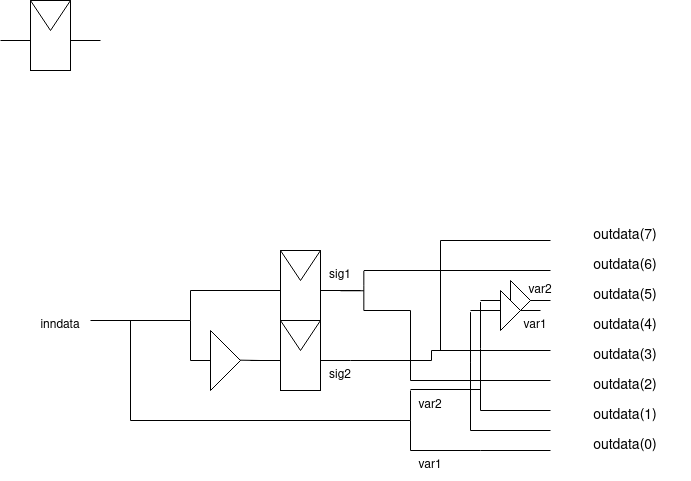

The diagram above was exported from draw.io. Its source (the exported page's mxGraphModel, read from the mxfile embedded in the PNG):
<mxGraphModel dx="1434" dy="795" grid="1" gridSize="10" guides="1" tooltips="1" connect="1" arrows="1" fold="1" page="1" pageScale="1" pageWidth="850" pageHeight="1100" math="0" shadow="0">
  <root>
    <mxCell id="0" />
    <mxCell id="1" parent="0" />
    <mxCell id="vMYYqLvwTdEVMoVklrqp-1" value="inndata" style="text;html=1;strokeColor=none;fillColor=none;align=center;verticalAlign=middle;whiteSpace=wrap;rounded=0;" vertex="1" parent="1">
      <mxGeometry x="40" y="350" width="60" height="30" as="geometry" />
    </mxCell>
    <mxCell id="vMYYqLvwTdEVMoVklrqp-5" value="" style="endArrow=none;html=1;rounded=0;" edge="1" parent="1">
      <mxGeometry width="50" height="50" relative="1" as="geometry">
        <mxPoint x="200" y="400" as="sourcePoint" />
        <mxPoint x="200" y="330" as="targetPoint" />
        <Array as="points">
          <mxPoint x="200" y="360" />
        </Array>
      </mxGeometry>
    </mxCell>
    <mxCell id="vMYYqLvwTdEVMoVklrqp-7" value="" style="endArrow=none;html=1;rounded=0;" edge="1" parent="1">
      <mxGeometry width="50" height="50" relative="1" as="geometry">
        <mxPoint x="200" y="330" as="sourcePoint" />
        <mxPoint x="270" y="330" as="targetPoint" />
      </mxGeometry>
    </mxCell>
    <mxCell id="vMYYqLvwTdEVMoVklrqp-8" value="" style="endArrow=none;html=1;rounded=0;" edge="1" parent="1">
      <mxGeometry width="50" height="50" relative="1" as="geometry">
        <mxPoint x="200" y="400" as="sourcePoint" />
        <mxPoint x="220" y="400" as="targetPoint" />
      </mxGeometry>
    </mxCell>
    <mxCell id="vMYYqLvwTdEVMoVklrqp-10" value="" style="endArrow=none;html=1;rounded=0;" edge="1" parent="1">
      <mxGeometry width="50" height="50" relative="1" as="geometry">
        <mxPoint x="240" y="399.5" as="sourcePoint" />
        <mxPoint x="270" y="400" as="targetPoint" />
      </mxGeometry>
    </mxCell>
    <mxCell id="vMYYqLvwTdEVMoVklrqp-11" value="" style="triangle;whiteSpace=wrap;html=1;" vertex="1" parent="1">
      <mxGeometry x="220" y="370" width="30" height="60" as="geometry" />
    </mxCell>
    <mxCell id="vMYYqLvwTdEVMoVklrqp-14" value="" style="endArrow=none;html=1;rounded=0;" edge="1" parent="1">
      <mxGeometry width="50" height="50" relative="1" as="geometry">
        <mxPoint x="140" y="460" as="sourcePoint" />
        <mxPoint x="140" y="360" as="targetPoint" />
      </mxGeometry>
    </mxCell>
    <mxCell id="vMYYqLvwTdEVMoVklrqp-15" value="" style="endArrow=none;html=1;rounded=0;" edge="1" parent="1">
      <mxGeometry width="50" height="50" relative="1" as="geometry">
        <mxPoint x="140" y="460" as="sourcePoint" />
        <mxPoint x="420" y="460" as="targetPoint" />
      </mxGeometry>
    </mxCell>
    <mxCell id="vMYYqLvwTdEVMoVklrqp-25" value="" style="group" vertex="1" connectable="0" parent="1">
      <mxGeometry x="10" y="40" width="100" height="70" as="geometry" />
    </mxCell>
    <mxCell id="vMYYqLvwTdEVMoVklrqp-19" value="" style="group" vertex="1" connectable="0" parent="vMYYqLvwTdEVMoVklrqp-25">
      <mxGeometry x="30" width="40" height="70" as="geometry" />
    </mxCell>
    <mxCell id="vMYYqLvwTdEVMoVklrqp-17" value="" style="rounded=0;whiteSpace=wrap;html=1;" vertex="1" parent="vMYYqLvwTdEVMoVklrqp-19">
      <mxGeometry width="40" height="70" as="geometry" />
    </mxCell>
    <mxCell id="vMYYqLvwTdEVMoVklrqp-18" value="" style="triangle;whiteSpace=wrap;html=1;rotation=0;direction=south;" vertex="1" parent="vMYYqLvwTdEVMoVklrqp-19">
      <mxGeometry width="40" height="30" as="geometry" />
    </mxCell>
    <mxCell id="vMYYqLvwTdEVMoVklrqp-23" value="" style="endArrow=none;html=1;rounded=0;" edge="1" parent="vMYYqLvwTdEVMoVklrqp-25">
      <mxGeometry width="50" height="50" relative="1" as="geometry">
        <mxPoint y="40" as="sourcePoint" />
        <mxPoint x="30" y="40" as="targetPoint" />
      </mxGeometry>
    </mxCell>
    <mxCell id="vMYYqLvwTdEVMoVklrqp-24" value="" style="endArrow=none;html=1;rounded=0;" edge="1" parent="vMYYqLvwTdEVMoVklrqp-25">
      <mxGeometry width="50" height="50" relative="1" as="geometry">
        <mxPoint x="70" y="40" as="sourcePoint" />
        <mxPoint x="100" y="40" as="targetPoint" />
      </mxGeometry>
    </mxCell>
    <mxCell id="vMYYqLvwTdEVMoVklrqp-28" value="" style="group" vertex="1" connectable="0" parent="1">
      <mxGeometry x="260" y="360" width="120" height="70" as="geometry" />
    </mxCell>
    <mxCell id="vMYYqLvwTdEVMoVklrqp-29" value="" style="group" vertex="1" connectable="0" parent="vMYYqLvwTdEVMoVklrqp-28">
      <mxGeometry x="30" width="40" height="70" as="geometry" />
    </mxCell>
    <mxCell id="vMYYqLvwTdEVMoVklrqp-30" value="" style="rounded=0;whiteSpace=wrap;html=1;" vertex="1" parent="vMYYqLvwTdEVMoVklrqp-29">
      <mxGeometry width="40" height="70" as="geometry" />
    </mxCell>
    <mxCell id="vMYYqLvwTdEVMoVklrqp-31" value="" style="triangle;whiteSpace=wrap;html=1;rotation=0;direction=south;" vertex="1" parent="vMYYqLvwTdEVMoVklrqp-29">
      <mxGeometry width="40" height="30" as="geometry" />
    </mxCell>
    <mxCell id="vMYYqLvwTdEVMoVklrqp-32" value="" style="endArrow=none;html=1;rounded=0;" edge="1" parent="vMYYqLvwTdEVMoVklrqp-28">
      <mxGeometry width="50" height="50" relative="1" as="geometry">
        <mxPoint y="40" as="sourcePoint" />
        <mxPoint x="30" y="40" as="targetPoint" />
      </mxGeometry>
    </mxCell>
    <mxCell id="vMYYqLvwTdEVMoVklrqp-33" value="" style="endArrow=none;html=1;rounded=0;" edge="1" parent="vMYYqLvwTdEVMoVklrqp-28">
      <mxGeometry width="50" height="50" relative="1" as="geometry">
        <mxPoint x="70" y="40" as="sourcePoint" />
        <mxPoint x="100" y="40" as="targetPoint" />
      </mxGeometry>
    </mxCell>
    <mxCell id="vMYYqLvwTdEVMoVklrqp-13" value="sig2" style="text;html=1;strokeColor=none;fillColor=none;align=center;verticalAlign=middle;whiteSpace=wrap;rounded=0;" vertex="1" parent="vMYYqLvwTdEVMoVklrqp-28">
      <mxGeometry x="60" y="40" width="60" height="30" as="geometry" />
    </mxCell>
    <mxCell id="vMYYqLvwTdEVMoVklrqp-34" value="" style="group" vertex="1" connectable="0" parent="1">
      <mxGeometry x="260" y="290" width="100" height="70" as="geometry" />
    </mxCell>
    <mxCell id="vMYYqLvwTdEVMoVklrqp-35" value="" style="group" vertex="1" connectable="0" parent="vMYYqLvwTdEVMoVklrqp-34">
      <mxGeometry x="30" width="40" height="70" as="geometry" />
    </mxCell>
    <mxCell id="vMYYqLvwTdEVMoVklrqp-36" value="" style="rounded=0;whiteSpace=wrap;html=1;" vertex="1" parent="vMYYqLvwTdEVMoVklrqp-35">
      <mxGeometry width="40" height="70" as="geometry" />
    </mxCell>
    <mxCell id="vMYYqLvwTdEVMoVklrqp-37" value="" style="triangle;whiteSpace=wrap;html=1;rotation=0;direction=south;" vertex="1" parent="vMYYqLvwTdEVMoVklrqp-35">
      <mxGeometry width="40" height="30" as="geometry" />
    </mxCell>
    <mxCell id="vMYYqLvwTdEVMoVklrqp-38" value="" style="endArrow=none;html=1;rounded=0;" edge="1" parent="vMYYqLvwTdEVMoVklrqp-34">
      <mxGeometry width="50" height="50" relative="1" as="geometry">
        <mxPoint y="40" as="sourcePoint" />
        <mxPoint x="30" y="40" as="targetPoint" />
      </mxGeometry>
    </mxCell>
    <mxCell id="vMYYqLvwTdEVMoVklrqp-39" value="" style="endArrow=none;html=1;rounded=0;" edge="1" parent="vMYYqLvwTdEVMoVklrqp-34">
      <mxGeometry width="50" height="50" relative="1" as="geometry">
        <mxPoint x="70" y="40" as="sourcePoint" />
        <mxPoint x="100" y="40" as="targetPoint" />
      </mxGeometry>
    </mxCell>
    <mxCell id="vMYYqLvwTdEVMoVklrqp-12" value="sig1" style="text;html=1;strokeColor=none;fillColor=none;align=center;verticalAlign=middle;whiteSpace=wrap;rounded=0;" vertex="1" parent="vMYYqLvwTdEVMoVklrqp-34">
      <mxGeometry x="60" y="10" width="60" height="30" as="geometry" />
    </mxCell>
    <mxCell id="vMYYqLvwTdEVMoVklrqp-41" value="" style="endArrow=none;html=1;rounded=0;" edge="1" parent="1">
      <mxGeometry width="50" height="50" relative="1" as="geometry">
        <mxPoint x="100" y="360" as="sourcePoint" />
        <mxPoint x="200" y="360" as="targetPoint" />
      </mxGeometry>
    </mxCell>
    <mxCell id="vMYYqLvwTdEVMoVklrqp-42" value="" style="endArrow=none;html=1;rounded=0;" edge="1" parent="1">
      <mxGeometry width="50" height="50" relative="1" as="geometry">
        <mxPoint x="420" y="490" as="sourcePoint" />
        <mxPoint x="420" y="430" as="targetPoint" />
        <Array as="points">
          <mxPoint x="420" y="460" />
        </Array>
      </mxGeometry>
    </mxCell>
    <mxCell id="vMYYqLvwTdEVMoVklrqp-43" value="" style="endArrow=none;html=1;rounded=0;" edge="1" parent="1">
      <mxGeometry width="50" height="50" relative="1" as="geometry">
        <mxPoint x="420" y="429" as="sourcePoint" />
        <mxPoint x="490" y="429" as="targetPoint" />
      </mxGeometry>
    </mxCell>
    <mxCell id="vMYYqLvwTdEVMoVklrqp-44" value="" style="endArrow=none;html=1;rounded=0;" edge="1" parent="1">
      <mxGeometry width="50" height="50" relative="1" as="geometry">
        <mxPoint x="420" y="490" as="sourcePoint" />
        <mxPoint x="490" y="490" as="targetPoint" />
      </mxGeometry>
    </mxCell>
    <mxCell id="vMYYqLvwTdEVMoVklrqp-52" value="var1" style="text;html=1;strokeColor=none;fillColor=none;align=center;verticalAlign=middle;whiteSpace=wrap;rounded=0;" vertex="1" parent="1">
      <mxGeometry x="410" y="490" width="60" height="30" as="geometry" />
    </mxCell>
    <mxCell id="vMYYqLvwTdEVMoVklrqp-53" value="var2" style="text;html=1;strokeColor=none;fillColor=none;align=center;verticalAlign=middle;whiteSpace=wrap;rounded=0;" vertex="1" parent="1">
      <mxGeometry x="410" y="430" width="60" height="30" as="geometry" />
    </mxCell>
    <mxCell id="vMYYqLvwTdEVMoVklrqp-54" value="&lt;font style=&quot;font-size: 14px;&quot;&gt;outdata(7)&lt;/font&gt;" style="text;html=1;strokeColor=none;fillColor=none;align=center;verticalAlign=middle;whiteSpace=wrap;rounded=0;" vertex="1" parent="1">
      <mxGeometry x="570" y="250" width="130" height="50" as="geometry" />
    </mxCell>
    <mxCell id="vMYYqLvwTdEVMoVklrqp-68" value="" style="endArrow=none;html=1;rounded=0;" edge="1" parent="1">
      <mxGeometry width="50" height="50" relative="1" as="geometry">
        <mxPoint x="330" y="330" as="sourcePoint" />
        <mxPoint x="370" y="330" as="targetPoint" />
      </mxGeometry>
    </mxCell>
    <mxCell id="vMYYqLvwTdEVMoVklrqp-69" value="" style="group" vertex="1" connectable="0" parent="1">
      <mxGeometry x="490" y="340" width="90" height="110" as="geometry" />
    </mxCell>
    <mxCell id="vMYYqLvwTdEVMoVklrqp-65" value="" style="endArrow=none;html=1;rounded=0;" edge="1" parent="vMYYqLvwTdEVMoVklrqp-69">
      <mxGeometry width="50" height="50" relative="1" as="geometry">
        <mxPoint y="110" as="sourcePoint" />
        <mxPoint y="1.5492957746478873" as="targetPoint" />
        <Array as="points">
          <mxPoint y="48.028169014084504" />
        </Array>
      </mxGeometry>
    </mxCell>
    <mxCell id="vMYYqLvwTdEVMoVklrqp-66" value="" style="endArrow=none;html=1;rounded=0;" edge="1" parent="vMYYqLvwTdEVMoVklrqp-69">
      <mxGeometry width="50" height="50" relative="1" as="geometry">
        <mxPoint as="sourcePoint" />
        <mxPoint x="70" as="targetPoint" />
      </mxGeometry>
    </mxCell>
    <mxCell id="vMYYqLvwTdEVMoVklrqp-67" value="" style="endArrow=none;html=1;rounded=0;" edge="1" parent="vMYYqLvwTdEVMoVklrqp-69">
      <mxGeometry width="50" height="50" relative="1" as="geometry">
        <mxPoint y="110" as="sourcePoint" />
        <mxPoint x="70" y="110" as="targetPoint" />
      </mxGeometry>
    </mxCell>
    <mxCell id="vMYYqLvwTdEVMoVklrqp-98" value="" style="triangle;whiteSpace=wrap;html=1;" vertex="1" parent="vMYYqLvwTdEVMoVklrqp-69">
      <mxGeometry x="30" y="-20" width="20" height="40" as="geometry" />
    </mxCell>
    <mxCell id="vMYYqLvwTdEVMoVklrqp-74" value="" style="group" vertex="1" connectable="0" parent="1">
      <mxGeometry x="350" y="310" width="70" height="40" as="geometry" />
    </mxCell>
    <mxCell id="vMYYqLvwTdEVMoVklrqp-75" value="" style="endArrow=none;html=1;rounded=0;" edge="1" parent="vMYYqLvwTdEVMoVklrqp-74">
      <mxGeometry width="50" height="50" relative="1" as="geometry">
        <mxPoint x="23.333333333333336" y="40" as="sourcePoint" />
        <mxPoint x="23.333333333333336" y="0.49382716049382713" as="targetPoint" />
        <Array as="points">
          <mxPoint x="23.333333333333336" y="15.30864197530864" />
        </Array>
      </mxGeometry>
    </mxCell>
    <mxCell id="vMYYqLvwTdEVMoVklrqp-76" value="" style="endArrow=none;html=1;rounded=0;" edge="1" parent="vMYYqLvwTdEVMoVklrqp-74">
      <mxGeometry width="50" height="50" relative="1" as="geometry">
        <mxPoint x="23.333333333333336" as="sourcePoint" />
        <mxPoint x="210" as="targetPoint" />
      </mxGeometry>
    </mxCell>
    <mxCell id="vMYYqLvwTdEVMoVklrqp-77" value="" style="endArrow=none;html=1;rounded=0;" edge="1" parent="vMYYqLvwTdEVMoVklrqp-74">
      <mxGeometry width="50" height="50" relative="1" as="geometry">
        <mxPoint x="23.333333333333336" y="40" as="sourcePoint" />
        <mxPoint x="70" y="40" as="targetPoint" />
      </mxGeometry>
    </mxCell>
    <mxCell id="vMYYqLvwTdEVMoVklrqp-78" value="" style="endArrow=none;html=1;rounded=0;" edge="1" parent="vMYYqLvwTdEVMoVklrqp-74">
      <mxGeometry width="50" height="50" relative="1" as="geometry">
        <mxPoint y="20.24691358024691" as="sourcePoint" />
        <mxPoint x="23.333333333333336" y="20.24691358024691" as="targetPoint" />
      </mxGeometry>
    </mxCell>
    <mxCell id="vMYYqLvwTdEVMoVklrqp-84" value="" style="endArrow=none;html=1;rounded=0;" edge="1" parent="1">
      <mxGeometry width="50" height="50" relative="1" as="geometry">
        <mxPoint x="490" y="490" as="sourcePoint" />
        <mxPoint x="560" y="490" as="targetPoint" />
      </mxGeometry>
    </mxCell>
    <mxCell id="vMYYqLvwTdEVMoVklrqp-85" value="&lt;font style=&quot;font-size: 14px;&quot;&gt;outdata(6)&lt;/font&gt;" style="text;html=1;strokeColor=none;fillColor=none;align=center;verticalAlign=middle;whiteSpace=wrap;rounded=0;" vertex="1" parent="1">
      <mxGeometry x="570" y="280" width="130" height="50" as="geometry" />
    </mxCell>
    <mxCell id="vMYYqLvwTdEVMoVklrqp-87" value="&lt;font style=&quot;font-size: 14px;&quot;&gt;outdata(5)&lt;/font&gt;" style="text;html=1;strokeColor=none;fillColor=none;align=center;verticalAlign=middle;whiteSpace=wrap;rounded=0;" vertex="1" parent="1">
      <mxGeometry x="570" y="310" width="130" height="50" as="geometry" />
    </mxCell>
    <mxCell id="vMYYqLvwTdEVMoVklrqp-88" value="&lt;font style=&quot;font-size: 14px;&quot;&gt;outdata(4)&lt;/font&gt;" style="text;html=1;strokeColor=none;fillColor=none;align=center;verticalAlign=middle;whiteSpace=wrap;rounded=0;" vertex="1" parent="1">
      <mxGeometry x="570" y="340" width="130" height="50" as="geometry" />
    </mxCell>
    <mxCell id="vMYYqLvwTdEVMoVklrqp-89" value="&lt;font style=&quot;font-size: 14px;&quot;&gt;outdata(3)&lt;/font&gt;" style="text;html=1;strokeColor=none;fillColor=none;align=center;verticalAlign=middle;whiteSpace=wrap;rounded=0;" vertex="1" parent="1">
      <mxGeometry x="570" y="370" width="130" height="50" as="geometry" />
    </mxCell>
    <mxCell id="vMYYqLvwTdEVMoVklrqp-90" value="&lt;font style=&quot;font-size: 14px;&quot;&gt;outdata(2)&lt;/font&gt;" style="text;html=1;strokeColor=none;fillColor=none;align=center;verticalAlign=middle;whiteSpace=wrap;rounded=0;" vertex="1" parent="1">
      <mxGeometry x="570" y="400" width="130" height="50" as="geometry" />
    </mxCell>
    <mxCell id="vMYYqLvwTdEVMoVklrqp-91" value="&lt;font style=&quot;font-size: 14px;&quot;&gt;outdata(1)&lt;/font&gt;" style="text;html=1;strokeColor=none;fillColor=none;align=center;verticalAlign=middle;whiteSpace=wrap;rounded=0;" vertex="1" parent="1">
      <mxGeometry x="570" y="430" width="130" height="50" as="geometry" />
    </mxCell>
    <mxCell id="vMYYqLvwTdEVMoVklrqp-92" value="&lt;font style=&quot;font-size: 14px;&quot;&gt;outdata(0)&lt;/font&gt;" style="text;html=1;strokeColor=none;fillColor=none;align=center;verticalAlign=middle;whiteSpace=wrap;rounded=0;" vertex="1" parent="1">
      <mxGeometry x="595" y="470" width="80" height="30" as="geometry" />
    </mxCell>
    <mxCell id="vMYYqLvwTdEVMoVklrqp-104" value="" style="group" vertex="1" connectable="0" parent="1">
      <mxGeometry x="480" y="350" width="80" height="120" as="geometry" />
    </mxCell>
    <mxCell id="vMYYqLvwTdEVMoVklrqp-105" value="" style="endArrow=none;html=1;rounded=0;" edge="1" parent="vMYYqLvwTdEVMoVklrqp-104">
      <mxGeometry width="50" height="50" relative="1" as="geometry">
        <mxPoint y="120" as="sourcePoint" />
        <mxPoint y="1.6901408450704227" as="targetPoint" />
        <Array as="points">
          <mxPoint y="52.394366197183096" />
        </Array>
      </mxGeometry>
    </mxCell>
    <mxCell id="vMYYqLvwTdEVMoVklrqp-106" value="" style="endArrow=none;html=1;rounded=0;" edge="1" parent="vMYYqLvwTdEVMoVklrqp-104">
      <mxGeometry width="50" height="50" relative="1" as="geometry">
        <mxPoint as="sourcePoint" />
        <mxPoint x="70" as="targetPoint" />
      </mxGeometry>
    </mxCell>
    <mxCell id="vMYYqLvwTdEVMoVklrqp-107" value="" style="endArrow=none;html=1;rounded=0;" edge="1" parent="vMYYqLvwTdEVMoVklrqp-104">
      <mxGeometry width="50" height="50" relative="1" as="geometry">
        <mxPoint y="120" as="sourcePoint" />
        <mxPoint x="80" y="120" as="targetPoint" />
      </mxGeometry>
    </mxCell>
    <mxCell id="vMYYqLvwTdEVMoVklrqp-113" value="" style="triangle;whiteSpace=wrap;html=1;" vertex="1" parent="vMYYqLvwTdEVMoVklrqp-104">
      <mxGeometry x="30" y="-20" width="20" height="40" as="geometry" />
    </mxCell>
    <mxCell id="vMYYqLvwTdEVMoVklrqp-115" value="var1" style="text;html=1;strokeColor=none;fillColor=none;align=center;verticalAlign=middle;whiteSpace=wrap;rounded=0;" vertex="1" parent="vMYYqLvwTdEVMoVklrqp-104">
      <mxGeometry x="50" y="10" width="30" height="10" as="geometry" />
    </mxCell>
    <mxCell id="vMYYqLvwTdEVMoVklrqp-117" value="" style="endArrow=none;html=1;rounded=0;endFill=0;edgeStyle=orthogonalEdgeStyle;" edge="1" parent="1">
      <mxGeometry width="50" height="50" relative="1" as="geometry">
        <mxPoint x="360" y="400" as="sourcePoint" />
        <mxPoint x="560" y="390" as="targetPoint" />
        <Array as="points">
          <mxPoint x="441" y="400" />
          <mxPoint x="441" y="390" />
        </Array>
      </mxGeometry>
    </mxCell>
    <mxCell id="vMYYqLvwTdEVMoVklrqp-118" value="" style="endArrow=none;html=1;rounded=0;endFill=0;edgeStyle=orthogonalEdgeStyle;" edge="1" parent="1">
      <mxGeometry width="50" height="50" relative="1" as="geometry">
        <mxPoint x="420" y="350" as="sourcePoint" />
        <mxPoint x="560" y="420" as="targetPoint" />
        <Array as="points">
          <mxPoint x="420" y="420" />
        </Array>
      </mxGeometry>
    </mxCell>
    <mxCell id="vMYYqLvwTdEVMoVklrqp-114" value="var2" style="text;html=1;strokeColor=none;fillColor=none;align=center;verticalAlign=middle;whiteSpace=wrap;rounded=0;" vertex="1" parent="1">
      <mxGeometry x="530" y="320" width="40" height="20" as="geometry" />
    </mxCell>
    <mxCell id="vMYYqLvwTdEVMoVklrqp-119" value="" style="endArrow=none;html=1;rounded=0;edgeStyle=orthogonalEdgeStyle;" edge="1" parent="1">
      <mxGeometry width="50" height="50" relative="1" as="geometry">
        <mxPoint x="450" y="390" as="sourcePoint" />
        <mxPoint x="560" y="280" as="targetPoint" />
        <Array as="points">
          <mxPoint x="450" y="280" />
        </Array>
      </mxGeometry>
    </mxCell>
  </root>
</mxGraphModel>